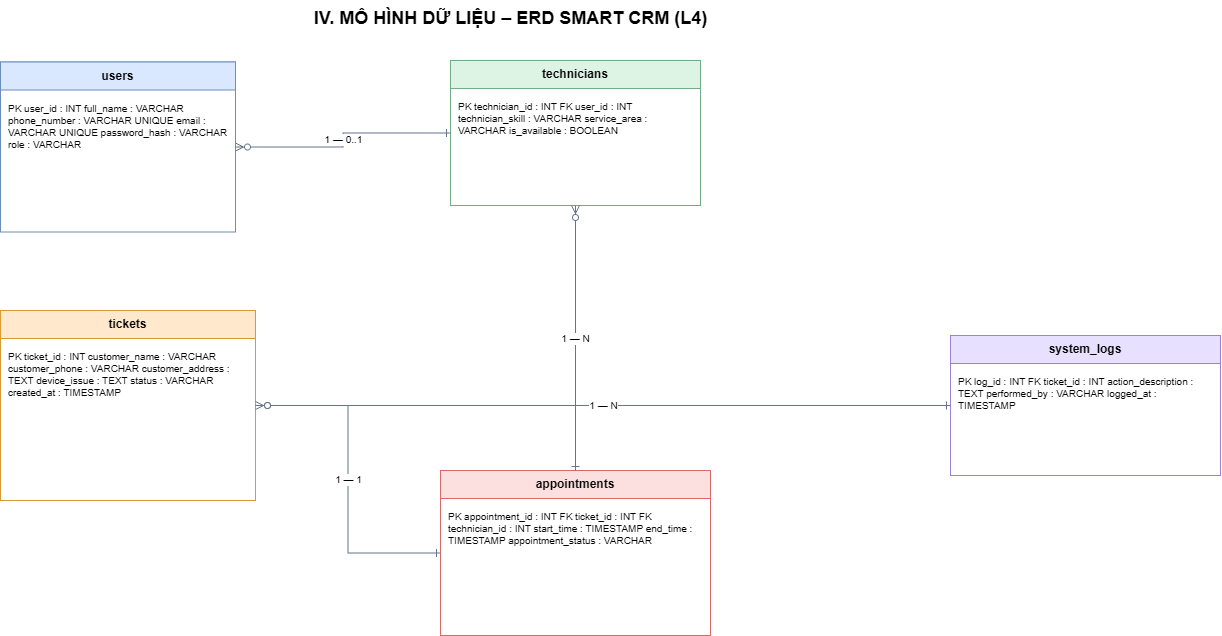

The diagram above was exported from draw.io. Its source (the exported page's mxGraphModel, read from the mxfile embedded in the PNG):
<mxGraphModel dx="1776" dy="969" grid="1" gridSize="10" guides="1" tooltips="1" connect="1" arrows="1" fold="1" page="1" pageScale="1" pageWidth="1169" pageHeight="827" math="0" shadow="0">
  <root>
    <mxCell id="0" />
    <mxCell id="1" parent="0" />
    <mxCell id="title" parent="1" style="text;html=1;align=center;verticalAlign=middle;fontSize=18;fontStyle=1;" value="IV. MÔ HÌNH DỮ LIỆU – ERD SMART CRM (L4)" vertex="1">
      <mxGeometry height="35" width="540" x="270" y="20" as="geometry" />
    </mxCell>
    <mxCell id="users_box" parent="1" style="rounded=0;whiteSpace=wrap;html=1;fillColor=#FFFFFF;strokeColor=#6C8EBF;" value="" vertex="1">
      <mxGeometry height="170" width="235" x="30" y="81.5" as="geometry" />
    </mxCell>
    <mxCell id="users_head" parent="1" style="rounded=0;whiteSpace=wrap;html=1;align=center;verticalAlign=middle;fontStyle=1;fontSize=12;fillColor=#D9E8FF;strokeColor=#6C8EBF;" value="users" vertex="1">
      <mxGeometry height="28" width="235" x="30" y="81.5" as="geometry" />
    </mxCell>
    <mxCell id="users_fields" parent="1" style="text;html=1;whiteSpace=wrap;align=left;verticalAlign=top;fontSize=10;spacing=3;" value="PK  user_id : INT full_name : VARCHAR phone_number : VARCHAR UNIQUE email : VARCHAR UNIQUE password_hash : VARCHAR role : VARCHAR" vertex="1">
      <mxGeometry height="132" width="225" x="35" y="114.5" as="geometry" />
    </mxCell>
    <mxCell id="technicians_box" parent="1" style="rounded=0;whiteSpace=wrap;html=1;fillColor=#FFFFFF;strokeColor=#70AD86;" value="" vertex="1">
      <mxGeometry height="145" width="250" x="480" y="80" as="geometry" />
    </mxCell>
    <mxCell id="technicians_head" parent="1" style="rounded=0;whiteSpace=wrap;html=1;align=center;verticalAlign=middle;fontStyle=1;fontSize=12;fillColor=#DDF3E4;strokeColor=#70AD86;" value="technicians" vertex="1">
      <mxGeometry height="28" width="250" x="480" y="80" as="geometry" />
    </mxCell>
    <mxCell id="technicians_fields" parent="1" style="text;html=1;whiteSpace=wrap;align=left;verticalAlign=top;fontSize=10;spacing=3;" value="PK  technician_id : INT FK  user_id : INT technician_skill : VARCHAR service_area : VARCHAR is_available : BOOLEAN" vertex="1">
      <mxGeometry height="107" width="240" x="485" y="113" as="geometry" />
    </mxCell>
    <mxCell id="tickets_box" parent="1" style="rounded=0;whiteSpace=wrap;html=1;fillColor=#FFFFFF;strokeColor=#D79B36;" value="" vertex="1">
      <mxGeometry height="190" width="255" x="30" y="330" as="geometry" />
    </mxCell>
    <mxCell id="tickets_head" parent="1" style="rounded=0;whiteSpace=wrap;html=1;align=center;verticalAlign=middle;fontStyle=1;fontSize=12;fillColor=#FFE8CC;strokeColor=#D79B36;" value="tickets" vertex="1">
      <mxGeometry height="28" width="255" x="30" y="330" as="geometry" />
    </mxCell>
    <mxCell id="tickets_fields" parent="1" style="text;html=1;whiteSpace=wrap;align=left;verticalAlign=top;fontSize=10;spacing=3;" value="PK  ticket_id : INT customer_name : VARCHAR customer_phone : VARCHAR customer_address : TEXT device_issue : TEXT status : VARCHAR created_at : TIMESTAMP" vertex="1">
      <mxGeometry height="152" width="245" x="35" y="363" as="geometry" />
    </mxCell>
    <mxCell id="appointments_box" parent="1" style="rounded=0;whiteSpace=wrap;html=1;fillColor=#FFFFFF;strokeColor=#D66B6B;" value="" vertex="1">
      <mxGeometry height="165" width="270" x="470" y="490" as="geometry" />
    </mxCell>
    <mxCell id="appointments_head" parent="1" style="rounded=0;whiteSpace=wrap;html=1;align=center;verticalAlign=middle;fontStyle=1;fontSize=12;fillColor=#FCE0E0;strokeColor=#D66B6B;" value="appointments" vertex="1">
      <mxGeometry height="28" width="270" x="470" y="490" as="geometry" />
    </mxCell>
    <mxCell id="appointments_fields" parent="1" style="text;html=1;whiteSpace=wrap;align=left;verticalAlign=top;fontSize=10;spacing=3;" value="PK  appointment_id : INT FK  ticket_id : INT FK  technician_id : INT start_time : TIMESTAMP end_time : TIMESTAMP appointment_status : VARCHAR" vertex="1">
      <mxGeometry height="127" width="260" x="475" y="523" as="geometry" />
    </mxCell>
    <mxCell id="system_logs_box" parent="1" style="rounded=0;whiteSpace=wrap;html=1;fillColor=#FFFFFF;strokeColor=#9B82D6;" value="" vertex="1">
      <mxGeometry height="140" width="270" x="980" y="355" as="geometry" />
    </mxCell>
    <mxCell id="system_logs_head" parent="1" style="rounded=0;whiteSpace=wrap;html=1;align=center;verticalAlign=middle;fontStyle=1;fontSize=12;fillColor=#E8E0FF;strokeColor=#9B82D6;" value="system_logs" vertex="1">
      <mxGeometry height="28" width="270" x="980" y="355" as="geometry" />
    </mxCell>
    <mxCell id="system_logs_fields" parent="1" style="text;html=1;whiteSpace=wrap;align=left;verticalAlign=top;fontSize=10;spacing=3;" value="PK  log_id : INT FK  ticket_id : INT action_description : TEXT performed_by : VARCHAR logged_at : TIMESTAMP" vertex="1">
      <mxGeometry height="102" width="260" x="985" y="388" as="geometry" />
    </mxCell>
    <mxCell id="rel_users_tech" edge="1" parent="1" source="users_box" style="edgeStyle=orthogonalEdgeStyle;rounded=0;orthogonalLoop=1;jettySize=auto;html=1;strokeColor=#65758B;endArrow=ERone;startArrow=ERzeroToMany;fontSize=10;labelBackgroundColor=#FFFFFF;" target="technicians_box" value="1 — 0..1">
      <mxGeometry relative="1" as="geometry" />
    </mxCell>
    <mxCell id="rel_tickets_appointments" edge="1" parent="1" source="tickets_box" style="edgeStyle=orthogonalEdgeStyle;rounded=0;orthogonalLoop=1;jettySize=auto;html=1;strokeColor=#65758B;endArrow=ERone;startArrow=ERzeroToMany;fontSize=10;labelBackgroundColor=#FFFFFF;" target="appointments_box" value="1 — 1">
      <mxGeometry relative="1" as="geometry" />
    </mxCell>
    <mxCell id="rel_tech_appointments" edge="1" parent="1" source="technicians_box" style="edgeStyle=orthogonalEdgeStyle;rounded=0;orthogonalLoop=1;jettySize=auto;html=1;strokeColor=#65758B;endArrow=ERone;startArrow=ERzeroToMany;fontSize=10;labelBackgroundColor=#FFFFFF;" target="appointments_box" value="1 — N">
      <mxGeometry relative="1" as="geometry" />
    </mxCell>
    <mxCell id="rel_tickets_logs" edge="1" parent="1" source="tickets_box" style="edgeStyle=orthogonalEdgeStyle;rounded=0;orthogonalLoop=1;jettySize=auto;html=1;strokeColor=#65758B;endArrow=ERone;startArrow=ERzeroToMany;fontSize=10;labelBackgroundColor=#FFFFFF;" target="system_logs_box" value="1 — N">
      <mxGeometry relative="1" as="geometry" />
    </mxCell>
  </root>
</mxGraphModel>